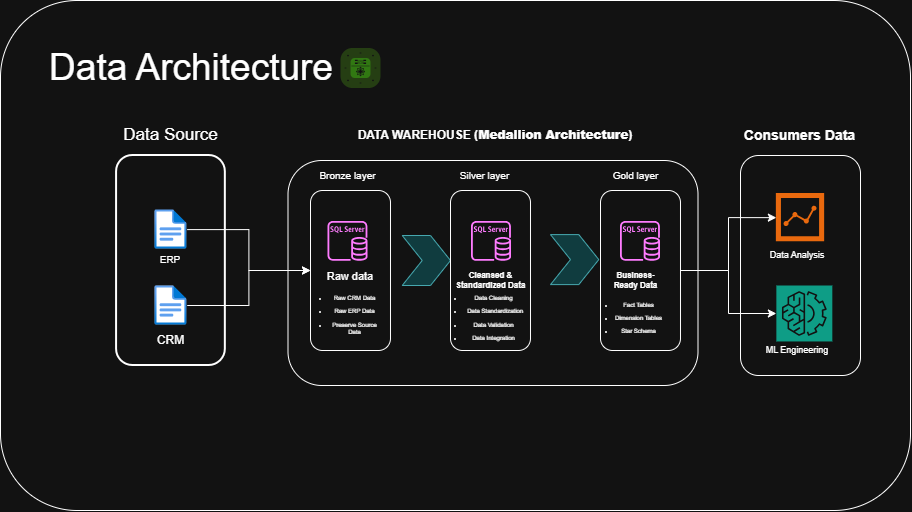

The diagram above was exported from draw.io. Its source (the exported page's mxGraphModel, read from the mxfile embedded in the PNG):
<mxGraphModel dx="2091" dy="754" grid="1" gridSize="10" guides="1" tooltips="1" connect="1" arrows="1" fold="1" page="1" pageScale="1" pageWidth="850" pageHeight="1100" math="0" shadow="0">
  <root>
    <mxCell id="0" />
    <mxCell id="1" parent="0" />
    <mxCell id="HjKx3GJUtsI0Li7_6xG--1" parent="1" style="rounded=1;whiteSpace=wrap;html=1;roundedPerimeter=1;fillColor=none;strokeWidth=2;" value="" vertex="1">
      <mxGeometry height="210" width="108.77" x="26.07" y="215" as="geometry" />
    </mxCell>
    <mxCell id="HjKx3GJUtsI0Li7_6xG--2" parent="1" style="text;html=1;whiteSpace=wrap;strokeColor=none;fillColor=none;align=center;verticalAlign=middle;rounded=0;strokeWidth=1;perimeterSpacing=1;fontSize=17;" value="Data Source" vertex="1">
      <mxGeometry height="50" width="122.5" x="19.209999999999994" y="170" as="geometry" />
    </mxCell>
    <mxCell id="HjKx3GJUtsI0Li7_6xG--30" edge="1" parent="1" source="HjKx3GJUtsI0Li7_6xG--4" style="edgeStyle=orthogonalEdgeStyle;rounded=0;orthogonalLoop=1;jettySize=auto;html=1;defaultLabelBackgroundColor=page;" target="HjKx3GJUtsI0Li7_6xG--14">
      <mxGeometry relative="1" as="geometry" />
    </mxCell>
    <mxCell id="HjKx3GJUtsI0Li7_6xG--4" parent="1" style="image;aspect=fixed;html=1;align=center;fontSize=12;image=img/lib/azure2/general/File.svg;points=[[0.5,0.003,0],[0.5,0.998,0],[0,0.5,0],[1,0.5,0],[0.984,0.32,0],[0.993,0.985,0],[0.007,0.985,0],[0.007,0.015,0]];labelPerimeter=1;" value="" vertex="1">
      <mxGeometry height="40.01" width="32.47" x="64.21" y="269.09" as="geometry" />
    </mxCell>
    <mxCell id="HjKx3GJUtsI0Li7_6xG--31" edge="1" parent="1" source="HjKx3GJUtsI0Li7_6xG--5" style="edgeStyle=orthogonalEdgeStyle;rounded=0;orthogonalLoop=1;jettySize=auto;html=1;entryX=0;entryY=0.5;entryDx=0;entryDy=0;defaultLabelBackgroundColor=page;" target="HjKx3GJUtsI0Li7_6xG--14">
      <mxGeometry relative="1" as="geometry" />
    </mxCell>
    <mxCell id="HjKx3GJUtsI0Li7_6xG--5" parent="1" style="image;aspect=fixed;html=1;align=center;fontSize=12;image=img/lib/azure2/general/File.svg;points=[[0.5,0.003,0],[0.5,0.998,0],[0,0.5,0],[1,0.5,0],[0.984,0.32,0],[0.993,0.985,0],[0.007,0.985,0],[0.007,0.015,0]];labelPerimeter=1;" value="" vertex="1">
      <mxGeometry height="40" width="32.47" x="64.21" y="345" as="geometry" />
    </mxCell>
    <mxCell id="HjKx3GJUtsI0Li7_6xG--6" parent="1" style="text;html=1;whiteSpace=wrap;strokeColor=none;fillColor=none;align=center;verticalAlign=middle;rounded=0;fontSize=10;" value="ERP" vertex="1">
      <mxGeometry height="20" width="55.96" x="52.48" y="309.1" as="geometry" />
    </mxCell>
    <mxCell id="HjKx3GJUtsI0Li7_6xG--9" parent="1" style="text;html=1;whiteSpace=wrap;strokeColor=none;fillColor=none;align=center;verticalAlign=middle;rounded=0;fontSize=12;" value="CRM" vertex="1">
      <mxGeometry height="50" width="85" x="37.95" y="375" as="geometry" />
    </mxCell>
    <mxCell id="HjKx3GJUtsI0Li7_6xG--10" parent="1" style="rounded=1;whiteSpace=wrap;html=1;roundedPerimeter=1;fillColor=none;" value="" vertex="1">
      <mxGeometry height="225" width="410" x="197.5" y="220" as="geometry" />
    </mxCell>
    <mxCell id="HjKx3GJUtsI0Li7_6xG--11" parent="1" style="text;html=1;whiteSpace=wrap;strokeColor=none;fillColor=none;align=center;verticalAlign=middle;rounded=0;fontStyle=1" value="DATA WAREHOUSE (&lt;strong&gt;Medallion Architecture&lt;/strong&gt;)" vertex="1">
      <mxGeometry height="30" width="298" x="256" y="180" as="geometry" />
    </mxCell>
    <mxCell id="HjKx3GJUtsI0Li7_6xG--12" parent="1" style="shape=step;perimeter=stepPerimeter;whiteSpace=wrap;html=1;shapeInside=1;fixedSize=1;fillColor=#b0e3e6;strokeColor=#0e8088;" value="" vertex="1">
      <mxGeometry height="50" width="48.29" x="311.71" y="295" as="geometry" />
    </mxCell>
    <mxCell id="HjKx3GJUtsI0Li7_6xG--14" parent="1" style="rounded=1;whiteSpace=wrap;html=1;roundedPerimeter=1;fillColor=none;" value="" vertex="1">
      <mxGeometry height="160" width="79.99" x="220" y="250" as="geometry" />
    </mxCell>
    <mxCell id="HjKx3GJUtsI0Li7_6xG--15" parent="1" style="rounded=1;whiteSpace=wrap;html=1;roundedPerimeter=1;fillColor=none;" value="" vertex="1">
      <mxGeometry height="160" width="79.99" x="360" y="250" as="geometry" />
    </mxCell>
    <mxCell id="HjKx3GJUtsI0Li7_6xG--49" edge="1" parent="1" source="HjKx3GJUtsI0Li7_6xG--16" style="edgeStyle=orthogonalEdgeStyle;rounded=0;orthogonalLoop=1;jettySize=auto;html=1;defaultLabelBackgroundColor=page;" target="HjKx3GJUtsI0Li7_6xG--38">
      <mxGeometry relative="1" as="geometry" />
    </mxCell>
    <mxCell id="HjKx3GJUtsI0Li7_6xG--16" parent="1" style="rounded=1;whiteSpace=wrap;html=1;roundedPerimeter=1;fillColor=none;" value="" vertex="1">
      <mxGeometry height="160" width="79.99" x="510" y="250" as="geometry" />
    </mxCell>
    <mxCell id="HjKx3GJUtsI0Li7_6xG--18" parent="1" style="text;html=1;whiteSpace=wrap;strokeColor=none;fillColor=none;align=center;verticalAlign=middle;rounded=0;fontSize=10;" value="Bronze layer" vertex="1">
      <mxGeometry height="30" width="85" x="215" y="220" as="geometry" />
    </mxCell>
    <mxCell id="HjKx3GJUtsI0Li7_6xG--19" parent="1" style="text;html=1;whiteSpace=wrap;strokeColor=none;fillColor=none;align=center;verticalAlign=middle;rounded=0;fontSize=10;" value="Silver layer" vertex="1">
      <mxGeometry height="30" width="85" x="352.5" y="220" as="geometry" />
    </mxCell>
    <mxCell id="HjKx3GJUtsI0Li7_6xG--20" parent="1" style="text;html=1;whiteSpace=wrap;strokeColor=none;fillColor=none;align=center;verticalAlign=middle;rounded=0;fontSize=10;" value="Gold layer" vertex="1">
      <mxGeometry height="30" width="85" x="502.5" y="220" as="geometry" />
    </mxCell>
    <mxCell id="HjKx3GJUtsI0Li7_6xG--27" parent="1" style="text;html=1;whiteSpace=wrap;strokeColor=none;fillColor=none;align=center;verticalAlign=middle;rounded=0;fontSize=11;" value="Raw data" vertex="1">
      <mxGeometry height="30" width="55.96" x="232.01999999999998" y="320.91" as="geometry" />
    </mxCell>
    <mxCell id="HjKx3GJUtsI0Li7_6xG--29" parent="1" style="text;html=1;whiteSpace=wrap;strokeColor=none;fillColor=none;align=center;verticalAlign=middle;rounded=0;fontSize=8;" value="&lt;strong&gt;Business-Ready Data&lt;/strong&gt;" vertex="1">
      <mxGeometry height="30" width="62.98" x="513.51" y="324.99" as="geometry" />
    </mxCell>
    <mxCell id="HjKx3GJUtsI0Li7_6xG--32" parent="1" style="rounded=1;whiteSpace=wrap;html=1;roundedPerimeter=1;fillColor=none;" value="" vertex="1">
      <mxGeometry height="220" width="120" x="650" y="215" as="geometry" />
    </mxCell>
    <mxCell id="HjKx3GJUtsI0Li7_6xG--33" parent="1" style="text;html=1;whiteSpace=wrap;strokeColor=none;fillColor=none;align=center;verticalAlign=middle;rounded=0;fontStyle=1;fontSize=14;" value="Consumers Data" vertex="1">
      <mxGeometry height="30" width="122.5" x="647.5" y="180" as="geometry" />
    </mxCell>
    <mxCell id="HjKx3GJUtsI0Li7_6xG--34" parent="1" style="aspect=fixed;html=1;align=center;shadow=0;dashed=0;fillColor=#FF6A00;strokeColor=none;shape=mxgraph.alibaba_cloud.nlp-sa_sentiment_analysis;" value="" vertex="1">
      <mxGeometry height="48.29" width="48.29" x="685.86" y="253" as="geometry" />
    </mxCell>
    <mxCell id="HjKx3GJUtsI0Li7_6xG--38" parent="1" style="sketch=0;points=[[0,0,0],[0.25,0,0],[0.5,0,0],[0.75,0,0],[1,0,0],[0,1,0],[0.25,1,0],[0.5,1,0],[0.75,1,0],[1,1,0],[0,0.25,0],[0,0.5,0],[0,0.75,0],[1,0.25,0],[1,0.5,0],[1,0.75,0]];outlineConnect=0;fontColor=#232F3E;fillColor=#01A88D;strokeColor=#ffffff;dashed=0;verticalLabelPosition=bottom;verticalAlign=top;align=center;html=1;fontSize=12;fontStyle=0;aspect=fixed;shape=mxgraph.aws4.resourceIcon;resIcon=mxgraph.aws4.machine_learning;labelPerimeter=1;" value="" vertex="1">
      <mxGeometry height="55.96" width="55.96" x="685.86" y="345.00000000000006" as="geometry" />
    </mxCell>
    <mxCell id="HjKx3GJUtsI0Li7_6xG--40" parent="1" style="text;html=1;whiteSpace=wrap;strokeColor=none;fillColor=none;align=center;verticalAlign=middle;rounded=0;fontSize=9;" value="Data Analysis" vertex="1">
      <mxGeometry height="30" width="79.99" x="667.5" y="300" as="geometry" />
    </mxCell>
    <mxCell id="HjKx3GJUtsI0Li7_6xG--41" parent="1" style="text;html=1;whiteSpace=wrap;strokeColor=none;fillColor=none;align=center;verticalAlign=middle;rounded=0;fontSize=9;" value="ML Engineering" vertex="1">
      <mxGeometry height="30" width="79.99" x="667.5" y="395" as="geometry" />
    </mxCell>
    <mxCell id="HjKx3GJUtsI0Li7_6xG--47" edge="1" parent="1" source="HjKx3GJUtsI0Li7_6xG--16" style="edgeStyle=orthogonalEdgeStyle;rounded=0;orthogonalLoop=1;jettySize=auto;html=1;entryX=0;entryY=0.5;entryDx=0;entryDy=0;entryPerimeter=0;defaultLabelBackgroundColor=page;" target="HjKx3GJUtsI0Li7_6xG--34">
      <mxGeometry relative="1" as="geometry" />
    </mxCell>
    <mxCell id="HjKx3GJUtsI0Li7_6xG--69" parent="1" style="sketch=0;outlineConnect=0;fontColor=#232F3E;gradientColor=none;fillColor=#C925D1;strokeColor=none;dashed=0;verticalLabelPosition=bottom;verticalAlign=top;align=center;html=1;fontSize=12;fontStyle=0;aspect=fixed;pointerEvents=1;shape=mxgraph.aws4.rds_sql_server_instance;labelPerimeter=1;" value="" vertex="1">
      <mxGeometry height="40" width="40" x="237.5" y="280.9" as="geometry" />
    </mxCell>
    <mxCell id="HjKx3GJUtsI0Li7_6xG--70" parent="1" style="sketch=0;outlineConnect=0;fontColor=#232F3E;gradientColor=none;fillColor=#C925D1;strokeColor=none;dashed=0;verticalLabelPosition=bottom;verticalAlign=top;align=center;html=1;fontSize=12;fontStyle=0;aspect=fixed;pointerEvents=1;shape=mxgraph.aws4.rds_sql_server_instance;labelPerimeter=1;" value="" vertex="1">
      <mxGeometry height="40.01" width="40.01" x="381" y="280.9" as="geometry" />
    </mxCell>
    <mxCell id="HjKx3GJUtsI0Li7_6xG--71" parent="1" style="sketch=0;outlineConnect=0;fontColor=#232F3E;gradientColor=none;fillColor=#C925D1;strokeColor=none;dashed=0;verticalLabelPosition=bottom;verticalAlign=top;align=center;html=1;fontSize=12;fontStyle=0;aspect=fixed;pointerEvents=1;shape=mxgraph.aws4.rds_sql_server_instance;labelPerimeter=1;" value="" vertex="1">
      <mxGeometry height="40" width="40" x="530" y="280.90000000000003" as="geometry" />
    </mxCell>
    <mxCell id="HxVRoUoTcxlrYAfwtB4m-5" parent="1" style="rounded=1;whiteSpace=wrap;html=1;roundedPerimeter=1;fillColor=none;" value="" vertex="1">
      <mxGeometry height="510" width="910" x="-90" y="59.99999999999998" as="geometry" />
    </mxCell>
    <mxCell id="HxVRoUoTcxlrYAfwtB4m-6" parent="1" style="text;html=1;whiteSpace=wrap;strokeColor=none;fillColor=none;align=center;verticalAlign=middle;rounded=0;" value="&lt;font style=&quot;font-size: 37px;&quot;&gt;Data Architecture&lt;/font&gt;" vertex="1">
      <mxGeometry height="115" width="331.67" x="-64.67" y="70" as="geometry" />
    </mxCell>
    <mxCell id="HxVRoUoTcxlrYAfwtB4m-7" parent="1" style="verticalLabelPosition=bottom;sketch=0;html=1;fillColor=#6ABD46;strokeColor=#ffffff;bgColor=#C2E0AE;bgDotColor=#ffffff;verticalAlign=top;align=center;points=[[0.085,0.085,0],[0.915,0.085,0],[0.915,0.915,0],[0.085,0.915,0],[0.25,0,0],[0.5,0,0],[0.75,0,0],[1,0.25,0],[1,0.5,0],[1,0.75,0],[0.75,1,0],[0.5,1,0],[0.25,1,0],[0,0.75,0],[0,0.5,0],[0,0.25,0]];pointerEvents=1;shape=mxgraph.cisco_safe.compositeIcon;bgIcon=mxgraph.cisco_safe.architecture.generic_appliance;resIcon=mxgraph.cisco_safe.architecture.nexus_data_center_switch;labelPerimeter=1;" value="" vertex="1">
      <mxGeometry height="40" width="40" x="250" y="107.5" as="geometry" />
    </mxCell>
    <mxCell id="HxVRoUoTcxlrYAfwtB4m-9" parent="1" style="text;html=1;whiteSpace=wrap;strokeColor=none;fillColor=none;align=center;verticalAlign=middle;rounded=0;fontSize=6;" value="&lt;div&gt;&lt;ul&gt;&lt;li&gt;&lt;p&gt;Raw CRM Data&lt;/p&gt;&lt;/li&gt;&lt;li&gt;&lt;p&gt;Raw ERP Data&lt;/p&gt;&lt;/li&gt;&lt;li&gt;&lt;p&gt;Preserve Source Data&lt;/p&gt;&lt;/li&gt;&lt;/ul&gt;&lt;/div&gt;&lt;div&gt;&lt;/div&gt;" vertex="1">
      <mxGeometry height="40.01" width="92.5" x="197.5" y="354.99" as="geometry" />
    </mxCell>
    <mxCell id="HxVRoUoTcxlrYAfwtB4m-11" parent="1" style="text;html=1;whiteSpace=wrap;strokeColor=none;fillColor=none;align=center;verticalAlign=middle;rounded=0;fontSize=6;" value="&lt;div&gt;&lt;ul&gt;&lt;li&gt;&lt;p&gt;Data Cleaning&lt;/p&gt;&lt;/li&gt;&lt;li&gt;&lt;p&gt;&amp;nbsp; Data Standardization&lt;/p&gt;&lt;/li&gt;&lt;li&gt;&lt;p&gt;Data Validation&lt;/p&gt;&lt;/li&gt;&lt;li&gt;&lt;p&gt;Data Integration&lt;/p&gt;&lt;/li&gt;&lt;/ul&gt;&lt;/div&gt;&lt;div&gt;&lt;/div&gt;" vertex="1">
      <mxGeometry height="30" width="108.77" x="328.73" y="362.88" as="geometry" />
    </mxCell>
    <mxCell id="HxVRoUoTcxlrYAfwtB4m-12" parent="1" style="text;html=1;whiteSpace=wrap;strokeColor=none;fillColor=none;align=center;verticalAlign=middle;rounded=0;fontSize=8;" value="&lt;strong&gt;Cleansed &amp;amp; Standardized Data&lt;/strong&gt;" vertex="1">
      <mxGeometry height="81.29" width="92.5" x="353.75" y="299.34" as="geometry" />
    </mxCell>
    <mxCell id="HxVRoUoTcxlrYAfwtB4m-13" parent="1" style="text;html=1;whiteSpace=wrap;strokeColor=none;fillColor=none;align=center;verticalAlign=middle;rounded=0;fontSize=6;" value="&lt;ul&gt;&lt;li&gt;&lt;p&gt;Fact Tables&lt;/p&gt;&lt;/li&gt;&lt;li&gt;&lt;p&gt;Dimension Tables&lt;/p&gt;&lt;/li&gt;&lt;li&gt;&lt;p&gt;Star Schema&lt;/p&gt;&lt;/li&gt;&lt;/ul&gt;" vertex="1">
      <mxGeometry height="30" width="137.02" x="460" y="362.88" as="geometry" />
    </mxCell>
    <mxCell id="HxVRoUoTcxlrYAfwtB4m-16" parent="1" style="shape=step;perimeter=stepPerimeter;whiteSpace=wrap;html=1;shapeInside=1;fixedSize=1;fillColor=#b0e3e6;strokeColor=#0e8088;" value="" vertex="1">
      <mxGeometry height="50" width="48.29" x="460" y="294.09999999999997" as="geometry" />
    </mxCell>
  </root>
</mxGraphModel>